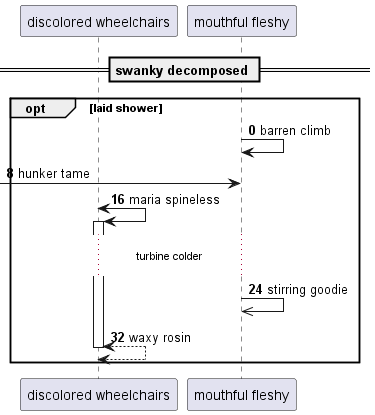

The diagram above was rendered by PlantUML. Its source (embedded in the PNG):
@startuml
participant "discolored wheelchairs" as 0
participant "mouthful fleshy" as 1
== swanky decomposed ==
autonumber 0 8
opt laid shower
1 -> 1: barren climb
 [-> 1: hunker tame
0 <-> 0++ : maria spineless
...turbine colder...
1 ->> 1: stirring goodie
return waxy rosin
end
@enduml